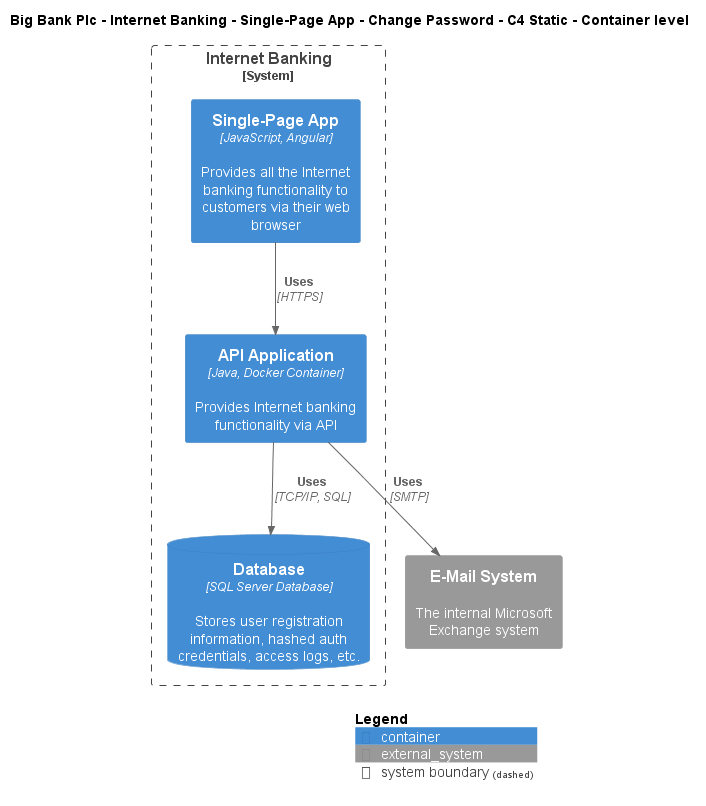

The diagram above was rendered by PlantUML. Its source (embedded in the PNG):
@startuml
!include ..\..\..\..\..\..\..\.c4s\C4_Container.puml

AddElementTag("c4interflow:lifecycle:new", $bgColor=green, $fontColor=#ffffff, $borderColor=green, $shadowing="False")
AddElementTag("c4interflow:lifecycle:changed", $bgColor=orange, $fontColor=#ffffff, $borderColor=orange, $shadowing="False")
AddElementTag("c4interflow:lifecycle:removed", $bgColor=red, $fontColor=#ffffff, $borderColor=red, $shadowing="False")

AddRelTag("c4interflow:lifecycle:new", $textColor=green, $lineColor=green)
AddRelTag("c4interflow:lifecycle:changed", $textColor=orange, $lineColor=orange)
AddRelTag("c4interflow:lifecycle:removed", $textColor=red, $lineColor=red)

SHOW_PERSON_PORTRAIT()
LAYOUT_TOP_DOWN()

skinparam linetype polyline

title Big Bank Plc - Internet Banking - Single-Page App - Change Password - C4 Static - Container level


System_Boundary(BigBankPlc.SoftwareSystems.InternetBanking, "Internet Banking") {
    Container(BigBankPlc.SoftwareSystems.InternetBanking.Containers.SinglePageApp, "Single-Page App", "JavaScript, Angular", "Provides all the Internet banking functionality to customers via their web browser")
    Container(BigBankPlc.SoftwareSystems.InternetBanking.Containers.APIApplication, "API Application", "Java, Docker Container", "Provides Internet banking functionality via API")
    ContainerDb(BigBankPlc.SoftwareSystems.InternetBanking.Containers.Database, "Database", "SQL Server Database", "Stores user registration information, hashed auth credentials, access logs, etc.")
}
System_Ext(BigBankPlc.SoftwareSystems.EMailSystem, "E-Mail System", "The internal Microsoft Exchange system")

Rel(BigBankPlc.SoftwareSystems.InternetBanking.Containers.SinglePageApp, BigBankPlc.SoftwareSystems.InternetBanking.Containers.APIApplication, "Uses", "HTTPS", $tags="protocol:https")
Rel(BigBankPlc.SoftwareSystems.InternetBanking.Containers.APIApplication, BigBankPlc.SoftwareSystems.InternetBanking.Containers.Database, "Uses", "TCP/IP, SQL", $tags="protocol:tcp/ip, sql")
Rel(BigBankPlc.SoftwareSystems.InternetBanking.Containers.APIApplication, BigBankPlc.SoftwareSystems.EMailSystem, "Uses", "SMTP", $tags="protocol:smtp")


SHOW_LEGEND()
@enduml